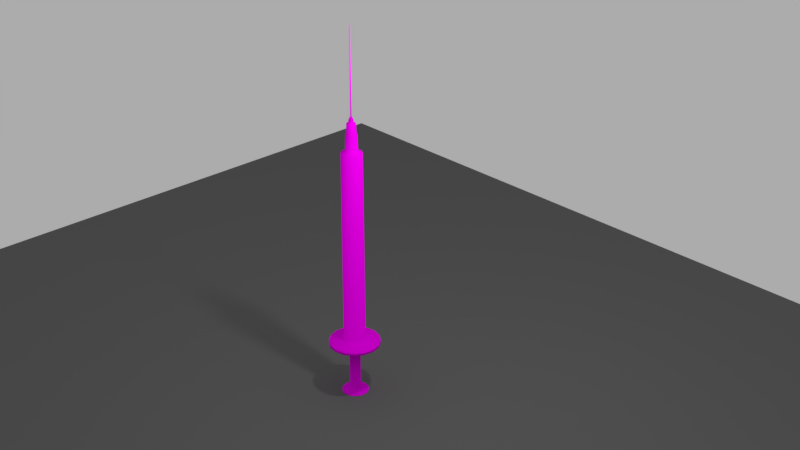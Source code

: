 # Source: siringa.blend  (saved by Blender 2.79.0; exported with 4.5.12 LTS)
import bpy
from mathutils import Matrix  # noqa: F401  (used for matrix-valued properties, if any)

bpy.ops.wm.read_factory_settings(use_empty=True)
scene = bpy.context.scene
scene.name = 'Scene'

# ---- collections
col_collection_1 = bpy.data.collections.new('Collection 1'); scene.collection.children.link(col_collection_1)

# ---- images (referenced by path relative to the original .blend; pixels are not part of the script)
import os
ASSET_DIR = os.environ.get("B2B_ASSET_DIR", "")  # directory of the original .blend (textures are referenced by path, not embedded)
HERE = os.path.dirname(os.path.abspath(__file__))  # packed textures are extracted next to this script under _unpacked/

def load_image(name, relpath, width, height, colorspace="sRGB"):
    """Load a texture the original file referenced (path relative to the .blend, or extracted next to this script)."""
    p = next((c for c in (os.path.join(HERE, relpath), os.path.join(ASSET_DIR, relpath)) if relpath and os.path.exists(c)), "")
    if p:
        img = bpy.data.images.load(p, check_existing=True)
        img.name = name
    else:  # same state as the original file: an image datablock whose file is absent (Cycles renders it pink)
        img = bpy.data.images.new(name, width, height)
        img.source = "FILE"
        img.filepath = "//" + (relpath or name)
    img.colorspace_settings.name = colorspace
    return img
img_syringe_jpg = load_image('syringe.jpg', 'syringe.jpg', 1024, 1024, 'sRGB')

# ---- materials (node trees are filled in below, after node groups)
mat_material_001 = bpy.data.materials.new('Material.001')
mat_material_001.alpha_threshold = 0.0
mat_material_001.roughness = 0.5
mat_material_003 = bpy.data.materials.new('Material.003')
mat_material_003.alpha_threshold = 0.0
mat_material_003.roughness = 0.5

# ---- material node trees
mat_material_001.use_nodes = True; mat_material_001.node_tree.nodes.clear()
_N = mat_material_001.node_tree.nodes; _L = mat_material_001.node_tree.links
n0 = _N.new('ShaderNodeOutputMaterial'); n0.name = 'Material Output'; n0.location = (300, 300)
n1 = _N.new('ShaderNodeMixShader'); n1.name = 'Mix Shader'; n1.location = (10, 300)
n1.inputs[0].default_value = 0.03333
n2 = _N.new('ShaderNodeBsdfDiffuse'); n2.name = 'Diffuse BSDF'; n2.location = (-180, 200)
n3 = _N.new('ShaderNodeTexImage'); n3.name = 'Image Texture'; n3.location = (-370, 200)
n3.width = 140
n3.image = img_syringe_jpg
n4 = _N.new('ShaderNodeTexImage'); n4.name = 'Image Texture.001'; n4.location = (-380, 100)
n4.width = 140
n4.image = img_syringe_jpg
n5 = _N.new('ShaderNodeBsdfGlass'); n5.name = 'Glass BSDF'; n5.location = (-190, 100)
n5.distribution = 'BECKMANN'
n5.inputs[2].default_value = 1.45
_L.new(n1.outputs[0], n0.inputs[0])
_L.new(n2.outputs[0], n1.inputs[1])
_L.new(n3.outputs[0], n2.inputs[0])
_L.new(n5.outputs[0], n1.inputs[2])
_L.new(n4.outputs[0], n5.inputs[0])
n0.is_active_output = True
mat_material_003.use_nodes = True; mat_material_003.node_tree.nodes.clear()
_N = mat_material_003.node_tree.nodes; _L = mat_material_003.node_tree.links
n0 = _N.new('ShaderNodeOutputMaterial'); n0.name = 'Material Output'; n0.location = (300, 300)
n1 = _N.new('ShaderNodeBsdfDiffuse'); n1.name = 'Diffuse BSDF'; n1.location = (10, 300)
n1.inputs[0].default_value = (0.1329, 0.1329, 0.1329, 1.0)
_L.new(n1.outputs[0], n0.inputs[0])
n0.is_active_output = True

# ---- world
world_world = bpy.data.worlds.new('World'); scene.world = world_world
world_world.use_nodes = True; world_world.node_tree.nodes.clear()
_N = world_world.node_tree.nodes; _L = world_world.node_tree.links
n0 = _N.new('ShaderNodeOutputWorld'); n0.name = 'World Output'; n0.location = (300, 300)
n1 = _N.new('ShaderNodeBackground'); n1.name = 'Background'; n1.location = (10, 300)
n1.inputs[0].default_value = (0.4109, 0.4109, 0.4109, 1.0)
_L.new(n1.outputs[0], n0.inputs[0])
n0.is_active_output = True
world_world.color = (0.05088, 0.05088, 0.05088)
world_world.use_sun_shadow = False
world_world.sun_shadow_jitter_overblur = 0.0
world_world.cycles.sampling_method = 'MANUAL'

# ---- cameras
cam_camera = bpy.data.cameras.new('Camera')
cam_camera.clip_end = 100.0
cam_camera.lens = 54.21
cam_camera.sensor_width = 32.0
cam_camera.sensor_height = 18.0
cam_camera.ortho_scale = 7.314
cam_camera.dof.focus_distance = 0.0

# ---- lights
light_lamp = bpy.data.lights.new('Lamp', 'POINT')
light_lamp.transmission_factor = 0.0
light_lamp.cutoff_distance = 30.0
light_lamp.energy = 100.0
light_lamp.shadow_buffer_clip_start = 1.001
light_lamp.shadow_soft_size = 0.1
light_lamp.shadow_maximum_resolution = 0.006
light_lamp.use_absolute_resolution = True

# ---- meshes
me_cylinder = bpy.data.meshes.new('Cylinder')
me_cylinder.from_pydata([(-0.025, -1.304e-08, -24.92), (-0.9178, -5.96e-08, 0.9693), (-0.0231, 0.009568, -24.92), (-0.8479, 0.3512, 0.9693), (-0.01768, 0.01768, -24.92), (-0.649, 0.649, 0.9693), (-0.009568, 0.0231, -24.92), (-0.3512, 0.8479, 0.9693), (4.284e-08, 0.025, -24.92), (5.96e-08, 0.9178, 0.9693), (0.009568, 0.0231, -24.92), (0.3512, 0.8479, 0.9693), (0.01768, 0.01768, -24.92), (0.649, 0.649, 0.9693), (0.0231, 0.009568, -24.92), (0.8479, 0.3512, 0.9693), (0.025, -7.451e-09, -24.92), (0.9178, 1.192e-07, 0.9693), (0.0231, -0.009568, -24.92), (0.8479, -0.3512, 0.9693), (0.01768, -0.01768, -24.92), (0.649, -0.649, 0.9693), (0.009568, -0.0231, -24.92), (0.3512, -0.8479, 0.9693), (4.284e-08, -0.025, -24.92), (5.96e-08, -0.9178, 0.9693), (-0.009568, -0.0231, -24.92), (-0.3512, -0.8479, 0.9693), (-0.01768, -0.01768, -24.92), (-0.649, -0.649, 0.9693), (-0.0231, -0.009568, -24.92), (-0.8479, -0.3512, 0.9693), (-0.05087, 0.0, -19.04), (-0.047, 0.01947, -19.04), (-0.03597, 0.03597, -19.04), (-0.01947, 0.047, -19.04), (4.47e-08, 0.05087, -19.04), (0.01947, 0.047, -19.04), (0.03597, 0.03597, -19.04), (0.047, 0.01947, -19.04), (0.05087, 1.49e-08, -19.04), (0.047, -0.01947, -19.04), (0.03597, -0.03597, -19.04), (0.01947, -0.047, -19.04), (4.47e-08, -0.05087, -19.04), (-0.01947, -0.047, -19.04), (-0.03597, -0.03597, -19.04), (-0.047, -0.01947, -19.04), (-0.1707, -1.49e-08, -18.78), (-0.1577, 0.06534, -18.78), (-0.1207, 0.1207, -18.78), (-0.06534, 0.1577, -18.78), (4.47e-08, 0.1707, -18.78), (0.06534, 0.1577, -18.78), (0.1207, 0.1207, -18.78), (0.1577, 0.06534, -18.78), (0.1707, 2.98e-08, -18.78), (0.1577, -0.06534, -18.78), (0.1207, -0.1207, -18.78), (0.06534, -0.1577, -18.78), (4.47e-08, -0.1707, -18.78), (-0.06534, -0.1577, -18.78), (-0.1207, -0.1207, -18.78), (-0.1577, -0.06534, -18.78), (-0.1783, -1.49e-08, -18.6), (-0.1647, 0.06822, -18.6), (-0.1261, 0.1261, -18.6), (-0.06822, 0.1647, -18.6), (4.47e-08, 0.1783, -18.6), (0.06822, 0.1647, -18.6), (0.1261, 0.1261, -18.6), (0.1647, 0.06822, -18.6), (0.1783, 2.98e-08, -18.6), (0.1647, -0.06822, -18.6), (0.1261, -0.1261, -18.6), (0.06822, -0.1647, -18.6), (4.47e-08, -0.1783, -18.6), (-0.06822, -0.1647, -18.6), (-0.1261, -0.1261, -18.6), (-0.1647, -0.06822, -18.6), (-0.3073, -2.98e-08, -18.55), (-0.2839, 0.1176, -18.55), (-0.2173, 0.2173, -18.55), (-0.1176, 0.2839, -18.55), (2.98e-08, 0.3073, -18.55), (0.1176, 0.2839, -18.55), (0.2173, 0.2173, -18.55), (0.2839, 0.1176, -18.55), (0.3073, 2.98e-08, -18.55), (0.2839, -0.1176, -18.55), (0.2173, -0.2173, -18.55), (0.1176, -0.2839, -18.55), (5.96e-08, -0.3073, -18.55), (-0.1176, -0.2839, -18.55), (-0.2173, -0.2173, -18.55), (-0.2839, -0.1176, -18.55), (-0.3297, -2.98e-08, -17.92), (-0.3046, 0.1262, -17.92), (-0.2331, 0.2331, -17.92), (-0.1262, 0.3046, -17.92), (2.98e-08, 0.3297, -17.92), (0.1262, 0.3046, -17.92), (0.2331, 0.2331, -17.92), (0.3046, 0.1262, -17.92), (0.3297, 2.98e-08, -17.92), (0.3046, -0.1262, -17.92), (0.2331, -0.2331, -17.92), (0.1262, -0.3046, -17.92), (5.96e-08, -0.3297, -17.92), (-0.1262, -0.3046, -17.92), (-0.2331, -0.2331, -17.92), (-0.3046, -0.1262, -17.92), (-0.3866, -5.96e-08, -17.84), (-0.3571, 0.1479, -17.84), (-0.2733, 0.2733, -17.84), (-0.1479, 0.3571, -17.84), (2.98e-08, 0.3866, -17.84), (0.1479, 0.3571, -17.84), (0.2733, 0.2733, -17.84), (0.3571, 0.1479, -17.84), (0.3866, 2.98e-08, -17.84), (0.3571, -0.1479, -17.84), (0.2733, -0.2733, -17.84), (0.1479, -0.3571, -17.84), (5.96e-08, -0.3866, -17.84), (-0.1479, -0.3571, -17.84), (-0.2733, -0.2733, -17.84), (-0.3571, -0.1479, -17.84), (-0.4235, -5.96e-08, -16.7), (-0.3913, 0.1621, -16.7), (-0.2995, 0.2995, -16.7), (-0.1621, 0.3913, -16.7), (2.98e-08, 0.4235, -16.7), (0.1621, 0.3913, -16.7), (0.2995, 0.2995, -16.7), (0.3913, 0.1621, -16.7), (0.4235, 5.96e-08, -16.7), (0.3913, -0.1621, -16.7), (0.2995, -0.2995, -16.7), (0.1621, -0.3913, -16.7), (5.96e-08, -0.4235, -16.7), (-0.1621, -0.3913, -16.7), (-0.2995, -0.2995, -16.7), (-0.3913, -0.1621, -16.7), (-0.704, -1.192e-07, -16.57), (-0.6504, 0.2694, -16.57), (-0.4978, 0.4978, -16.57), (-0.2694, 0.6504, -16.57), (5.96e-08, 0.704, -16.57), (0.2694, 0.6504, -16.57), (0.4978, 0.4978, -16.57), (0.6504, 0.2694, -16.57), (0.704, 5.96e-08, -16.57), (0.6504, -0.2694, -16.57), (0.4978, -0.4978, -16.57), (0.2694, -0.6504, -16.57), (5.96e-08, -0.704, -16.57), (-0.2694, -0.6504, -16.57), (-0.4978, -0.4978, -16.57), (-0.6504, -0.2694, -16.57), (-0.7396, -5.96e-08, -3.693), (-0.6833, 0.283, -3.693), (-0.523, 0.523, -3.693), (-0.283, 0.6833, -3.693), (5.96e-08, 0.7396, -3.693), (0.283, 0.6833, -3.693), (0.523, 0.523, -3.693), (0.6833, 0.283, -3.693), (0.7396, 1.192e-07, -3.693), (0.6833, -0.283, -3.693), (0.523, -0.523, -3.693), (0.283, -0.6833, -3.693), (5.96e-08, -0.7396, -3.693), (-0.283, -0.6833, -3.693), (-0.523, -0.523, -3.693), (-0.6833, -0.283, -3.693), (-0.7799, -5.96e-08, -3.693), (-0.7205, 0.2985, -3.693), (-0.5515, 0.5515, -3.693), (-0.2985, 0.7205, -3.693), (5.96e-08, 0.7799, -3.693), (0.2985, 0.7205, -3.693), (0.5515, 0.5515, -3.693), (0.7205, 0.2985, -3.693), (0.7799, 1.192e-07, -3.693), (0.7205, -0.2985, -3.693), (0.5515, -0.5515, -3.693), (0.2985, -0.7205, -3.693), (5.96e-08, -0.7799, -3.693), (-0.2985, -0.7205, -3.693), (-0.5515, -0.5515, -3.693), (-0.7205, -0.2985, -3.693), (-0.7819, -5.96e-08, -3.052), (-0.7223, 0.2992, -3.052), (-0.5529, 0.5529, -3.052), (-0.2992, 0.7223, -3.052), (5.96e-08, 0.7819, -3.052), (0.2992, 0.7223, -3.052), (0.5529, 0.5529, -3.052), (0.7223, 0.2992, -3.052), (0.7819, 1.192e-07, -3.052), (0.7223, -0.2992, -3.052), (0.5529, -0.5529, -3.052), (0.2992, -0.7223, -3.052), (5.96e-08, -0.7819, -3.052), (-0.2992, -0.7223, -3.052), (-0.5529, -0.5529, -3.052), (-0.7223, -0.2992, -3.052), (-1.745, -2.384e-07, -2.92), (-1.612, 0.6677, -2.92), (-1.234, 1.234, -2.92), (-0.6677, 1.612, -2.92), (0.0, 1.745, -2.92), (0.6677, 1.612, -2.92), (1.234, 1.234, -2.92), (1.612, 0.6677, -2.92), (1.745, 1.192e-07, -2.92), (1.612, -0.6677, -2.92), (1.234, -1.234, -2.92), (0.6677, -1.612, -2.92), (1.192e-07, -1.745, -2.92), (-0.6677, -1.612, -2.92), (-1.234, -1.234, -2.92), (-1.612, -0.6677, -2.92), (-1.746, -2.384e-07, -2.687), (-1.625, 0.6729, -2.687), (-1.243, 1.243, -2.687), (-0.6729, 1.625, -2.687), (0.0, 1.758, -2.687), (0.6729, 1.625, -2.687), (1.243, 1.243, -2.687), (1.625, 0.6729, -2.687), (1.746, 1.192e-07, -2.687), (1.625, -0.6729, -2.687), (1.243, -1.243, -2.687), (0.6729, -1.625, -2.687), (1.192e-07, -1.758, -2.687), (-0.6729, -1.625, -2.687), (-1.243, -1.243, -2.687), (-1.625, -0.6729, -2.687), (-0.3703, -1.192e-07, -2.687), (-0.3421, 0.1417, -2.687), (-0.2619, 0.2619, -2.687), (-0.1417, 0.3421, -2.687), (5.96e-08, 0.3703, -2.687), (0.1417, 0.3421, -2.687), (0.2619, 0.2619, -2.687), (0.3421, 0.1417, -2.687), (0.3703, -2.98e-08, -2.687), (0.3421, -0.1417, -2.687), (0.2619, -0.2619, -2.687), (0.1417, -0.3421, -2.687), (5.96e-08, -0.3703, -2.687), (-0.1417, -0.3421, -2.687), (-0.2619, -0.2619, -2.687), (-0.3421, -0.1417, -2.687), (-0.3759, -5.96e-08, 0.8777), (-0.3473, 0.1439, 0.8777), (-0.2658, 0.2658, 0.8777), (-0.1439, 0.3473, 0.8777), (5.96e-08, 0.3759, 0.8777), (0.1439, 0.3473, 0.8777), (0.2658, 0.2658, 0.8777), (0.3473, 0.1439, 0.8777), (0.3759, 2.98e-08, 0.8777), (0.3473, -0.1439, 0.8777), (0.2658, -0.2658, 0.8777), (0.1439, -0.3473, 0.8777), (5.96e-08, -0.3759, 0.8777), (-0.1439, -0.3473, 0.8777), (-0.2658, -0.2658, 0.8777), (-0.3473, -0.1439, 0.8777), (-0.9178, -5.96e-08, 1.051), (-0.8479, 0.3512, 1.051), (-0.649, 0.649, 1.051), (-0.3512, 0.8479, 1.051), (5.96e-08, 0.9178, 1.051), (0.3512, 0.8479, 1.051), (0.649, 0.649, 1.051), (0.8479, 0.3512, 1.051), (0.9178, 1.192e-07, 1.051), (0.8479, -0.3512, 1.051), (0.649, -0.649, 1.051), (0.3512, -0.8479, 1.051), (5.96e-08, -0.9178, 1.051), (-0.3512, -0.8479, 1.051), (-0.649, -0.649, 1.051), (-0.8479, -0.3512, 1.051), (6.81e-08, 5.786e-08, 1.051), (4.458e-08, -1.012e-08, -24.92)], [], [(256, 1, 3, 257), (257, 3, 5, 258), (258, 5, 7, 259), (259, 7, 9, 260), (260, 9, 11, 261), (261, 11, 13, 262), (262, 13, 15, 263), (263, 15, 17, 264), (264, 17, 19, 265), (265, 19, 21, 266), (266, 21, 23, 267), (267, 23, 25, 268), (268, 25, 27, 269), (269, 27, 29, 270), (13, 11, 277, 278), (270, 29, 31, 271), (271, 31, 1, 256), (8, 10, 289), (30, 47, 32, 0), (28, 46, 47, 30), (26, 45, 46, 28), (24, 44, 45, 26), (22, 43, 44, 24), (20, 42, 43, 22), (18, 41, 42, 20), (16, 40, 41, 18), (14, 39, 40, 16), (12, 38, 39, 14), (10, 37, 38, 12), (8, 36, 37, 10), (6, 35, 36, 8), (4, 34, 35, 6), (2, 33, 34, 4), (0, 32, 33, 2), (47, 63, 48, 32), (46, 62, 63, 47), (45, 61, 62, 46), (44, 60, 61, 45), (43, 59, 60, 44), (42, 58, 59, 43), (41, 57, 58, 42), (40, 56, 57, 41), (39, 55, 56, 40), (38, 54, 55, 39), (37, 53, 54, 38), (36, 52, 53, 37), (35, 51, 52, 36), (34, 50, 51, 35), (33, 49, 50, 34), (32, 48, 49, 33), (63, 79, 64, 48), (62, 78, 79, 63), (61, 77, 78, 62), (60, 76, 77, 61), (59, 75, 76, 60), (58, 74, 75, 59), (57, 73, 74, 58), (56, 72, 73, 57), (55, 71, 72, 56), (54, 70, 71, 55), (53, 69, 70, 54), (52, 68, 69, 53), (51, 67, 68, 52), (50, 66, 67, 51), (49, 65, 66, 50), (48, 64, 65, 49), (79, 95, 80, 64), (78, 94, 95, 79), (77, 93, 94, 78), (76, 92, 93, 77), (75, 91, 92, 76), (74, 90, 91, 75), (73, 89, 90, 74), (72, 88, 89, 73), (71, 87, 88, 72), (70, 86, 87, 71), (69, 85, 86, 70), (68, 84, 85, 69), (67, 83, 84, 68), (66, 82, 83, 67), (65, 81, 82, 66), (64, 80, 81, 65), (95, 111, 96, 80), (94, 110, 111, 95), (93, 109, 110, 94), (92, 108, 109, 93), (91, 107, 108, 92), (90, 106, 107, 91), (89, 105, 106, 90), (88, 104, 105, 89), (87, 103, 104, 88), (86, 102, 103, 87), (85, 101, 102, 86), (84, 100, 101, 85), (83, 99, 100, 84), (82, 98, 99, 83), (81, 97, 98, 82), (80, 96, 97, 81), (111, 127, 112, 96), (110, 126, 127, 111), (109, 125, 126, 110), (108, 124, 125, 109), (107, 123, 124, 108), (106, 122, 123, 107), (105, 121, 122, 106), (104, 120, 121, 105), (103, 119, 120, 104), (102, 118, 119, 103), (101, 117, 118, 102), (100, 116, 117, 101), (99, 115, 116, 100), (98, 114, 115, 99), (97, 113, 114, 98), (96, 112, 113, 97), (127, 143, 128, 112), (126, 142, 143, 127), (125, 141, 142, 126), (124, 140, 141, 125), (123, 139, 140, 124), (122, 138, 139, 123), (121, 137, 138, 122), (120, 136, 137, 121), (119, 135, 136, 120), (118, 134, 135, 119), (117, 133, 134, 118), (116, 132, 133, 117), (115, 131, 132, 116), (114, 130, 131, 115), (113, 129, 130, 114), (112, 128, 129, 113), (143, 159, 144, 128), (142, 158, 159, 143), (141, 157, 158, 142), (140, 156, 157, 141), (139, 155, 156, 140), (138, 154, 155, 139), (137, 153, 154, 138), (136, 152, 153, 137), (135, 151, 152, 136), (134, 150, 151, 135), (133, 149, 150, 134), (132, 148, 149, 133), (131, 147, 148, 132), (130, 146, 147, 131), (129, 145, 146, 130), (128, 144, 145, 129), (159, 175, 160, 144), (158, 174, 175, 159), (157, 173, 174, 158), (156, 172, 173, 157), (155, 171, 172, 156), (154, 170, 171, 155), (153, 169, 170, 154), (152, 168, 169, 153), (151, 167, 168, 152), (150, 166, 167, 151), (149, 165, 166, 150), (148, 164, 165, 149), (147, 163, 164, 148), (146, 162, 163, 147), (145, 161, 162, 146), (144, 160, 161, 145), (175, 191, 176, 160), (174, 190, 191, 175), (173, 189, 190, 174), (172, 188, 189, 173), (171, 187, 188, 172), (170, 186, 187, 171), (169, 185, 186, 170), (168, 184, 185, 169), (167, 183, 184, 168), (166, 182, 183, 167), (165, 181, 182, 166), (164, 180, 181, 165), (163, 179, 180, 164), (162, 178, 179, 163), (161, 177, 178, 162), (160, 176, 177, 161), (191, 207, 192, 176), (190, 206, 207, 191), (189, 205, 206, 190), (188, 204, 205, 189), (187, 203, 204, 188), (186, 202, 203, 187), (185, 201, 202, 186), (184, 200, 201, 185), (183, 199, 200, 184), (182, 198, 199, 183), (181, 197, 198, 182), (180, 196, 197, 181), (179, 195, 196, 180), (178, 194, 195, 179), (177, 193, 194, 178), (176, 192, 193, 177), (207, 223, 208, 192), (206, 222, 223, 207), (205, 221, 222, 206), (204, 220, 221, 205), (203, 219, 220, 204), (202, 218, 219, 203), (201, 217, 218, 202), (200, 216, 217, 201), (199, 215, 216, 200), (198, 214, 215, 199), (197, 213, 214, 198), (196, 212, 213, 197), (195, 211, 212, 196), (194, 210, 211, 195), (193, 209, 210, 194), (192, 208, 209, 193), (223, 239, 224, 208), (222, 238, 239, 223), (221, 237, 238, 222), (220, 236, 237, 221), (219, 235, 236, 220), (218, 234, 235, 219), (217, 233, 234, 218), (216, 232, 233, 217), (215, 231, 232, 216), (214, 230, 231, 215), (213, 229, 230, 214), (212, 228, 229, 213), (211, 227, 228, 212), (210, 226, 227, 211), (209, 225, 226, 210), (208, 224, 225, 209), (239, 255, 240, 224), (238, 254, 255, 239), (237, 253, 254, 238), (236, 252, 253, 237), (235, 251, 252, 236), (234, 250, 251, 235), (233, 249, 250, 234), (232, 248, 249, 233), (231, 247, 248, 232), (230, 246, 247, 231), (229, 245, 246, 230), (228, 244, 245, 229), (227, 243, 244, 228), (226, 242, 243, 227), (225, 241, 242, 226), (224, 240, 241, 225), (255, 271, 256, 240), (254, 270, 271, 255), (253, 269, 270, 254), (252, 268, 269, 253), (251, 267, 268, 252), (250, 266, 267, 251), (249, 265, 266, 250), (248, 264, 265, 249), (247, 263, 264, 248), (246, 262, 263, 247), (245, 261, 262, 246), (244, 260, 261, 245), (243, 259, 260, 244), (242, 258, 259, 243), (241, 257, 258, 242), (240, 256, 257, 241), (23, 21, 282, 283), (1, 31, 287, 272), (9, 7, 275, 276), (19, 17, 280, 281), (29, 27, 285, 286), (5, 3, 273, 274), (15, 13, 278, 279), (25, 23, 283, 284), (11, 9, 276, 277), (21, 19, 281, 282), (31, 29, 286, 287), (7, 5, 274, 275), (17, 15, 279, 280), (3, 1, 272, 273), (27, 25, 284, 285), (280, 279, 288), (273, 272, 288), (272, 287, 288), (281, 280, 288), (274, 273, 288), (282, 281, 288), (275, 274, 288), (283, 282, 288), (276, 275, 288), (284, 283, 288), (277, 276, 288), (285, 284, 288), (278, 277, 288), (286, 285, 288), (279, 278, 288), (287, 286, 288), (18, 20, 289), (28, 30, 289), (4, 6, 289), (14, 16, 289), (0, 2, 289), (24, 26, 289), (10, 12, 289), (20, 22, 289), (30, 0, 289), (6, 8, 289), (16, 18, 289), (26, 28, 289), (2, 4, 289), (12, 14, 289), (22, 24, 289)])
me_cylinder.polygons.foreach_set('use_smooth', [True] * 304)
_uv = me_cylinder.uv_layers.new(name='UVMap')
_uv.uv.foreach_set('vector', [0.1266, 0.08588, 0.14, 0.06802, 0.1379, 0.06995, 0.1258, 0.08667, 0.1258, 0.08667, 0.1379, 0.06995, 0.132, 0.07545, 0.1233, 0.08892, 0.1233, 0.08892, 0.132, 0.07545, 0.1232, 0.08367, 0.1197, 0.09229, 0.1197, 0.09229, 0.1232, 0.08367, 0.1128, 0.09337, 0.1155, 0.09626, 0.1155, 0.09626, 0.1128, 0.09337, 0.1024, 0.1031, 0.1112, 0.1002, 0.1112, 0.1002, 0.1024, 0.1031, 0.09353, 0.1113, 0.1076, 0.1036, 0.1076, 0.1036, 0.09353, 0.1113, 0.08764, 0.1168, 0.1052, 0.1059, 0.1052, 0.1059, 0.08764, 0.1168, 0.08557, 0.1187, 0.1043, 0.1066, 0.1043, 0.1066, 0.08557, 0.1187, 0.08764, 0.1168, 0.1052, 0.1059, 0.1052, 0.1059, 0.08764, 0.1168, 0.09353, 0.1113, 0.1076, 0.1036, 0.1076, 0.1036, 0.09353, 0.1113, 0.1024, 0.1031, 0.1112, 0.1002, 0.1112, 0.1002, 0.1024, 0.1031, 0.1128, 0.09337, 0.1155, 0.09626, 0.1155, 0.09626, 0.1128, 0.09337, 0.1232, 0.08367, 0.1197, 0.09229, 0.1197, 0.09229, 0.1232, 0.08367, 0.132, 0.07545, 0.1233, 0.08892, 0.09353, 0.1113, 0.1024, 0.1031, 0.09995, 0.1005, 0.09113, 0.1087, 0.1233, 0.08892, 0.132, 0.07545, 0.1379, 0.06995, 0.1258, 0.08667, 0.1258, 0.08667, 0.1379, 0.06995, 0.14, 0.06802, 0.1266, 0.08588, 0.8743, 0.9105, 0.874, 0.9107, 0.8743, 0.9105, 0.875, 0.9098, 0.7027, 0.7236, 0.7028, 0.7234, 0.8751, 0.9098, 0.8748, 0.91, 0.7024, 0.7239, 0.7027, 0.7236, 0.875, 0.9098, 0.8746, 0.9102, 0.7019, 0.7243, 0.7024, 0.7239, 0.8748, 0.91, 0.8743, 0.9105, 0.7013, 0.7248, 0.7019, 0.7243, 0.8746, 0.9102, 0.874, 0.9107, 0.7007, 0.7254, 0.7013, 0.7248, 0.8743, 0.9105, 0.8738, 0.911, 0.7002, 0.7258, 0.7007, 0.7254, 0.874, 0.9107, 0.8736, 0.9111, 0.6999, 0.7261, 0.7002, 0.7258, 0.8738, 0.911, 0.8736, 0.9112, 0.6998, 0.7263, 0.6999, 0.7261, 0.8736, 0.9111, 0.8736, 0.9111, 0.6999, 0.7261, 0.6998, 0.7263, 0.8736, 0.9112, 0.8738, 0.911, 0.7002, 0.7258, 0.6999, 0.7261, 0.8736, 0.9111, 0.874, 0.9107, 0.7007, 0.7254, 0.7002, 0.7258, 0.8738, 0.911, 0.8743, 0.9105, 0.7013, 0.7248, 0.7007, 0.7254, 0.874, 0.9107, 0.8746, 0.9102, 0.7019, 0.7243, 0.7013, 0.7248, 0.8743, 0.9105, 0.8748, 0.91, 0.7024, 0.7239, 0.7019, 0.7243, 0.8746, 0.9102, 0.875, 0.9098, 0.7027, 0.7236, 0.7024, 0.7239, 0.8748, 0.91, 0.8751, 0.9098, 0.7028, 0.7234, 0.7027, 0.7236, 0.875, 0.9098, 0.7027, 0.7236, 0.7011, 0.7153, 0.7015, 0.7149, 0.7028, 0.7234, 0.7024, 0.7239, 0.7, 0.7163, 0.7011, 0.7153, 0.7027, 0.7236, 0.7019, 0.7243, 0.6984, 0.7178, 0.7, 0.7163, 0.7024, 0.7239, 0.7013, 0.7248, 0.6964, 0.7196, 0.6984, 0.7178, 0.7019, 0.7243, 0.7007, 0.7254, 0.6945, 0.7214, 0.6964, 0.7196, 0.7013, 0.7248, 0.7002, 0.7258, 0.6929, 0.7229, 0.6945, 0.7214, 0.7007, 0.7254, 0.6999, 0.7261, 0.6918, 0.724, 0.6929, 0.7229, 0.7002, 0.7258, 0.6998, 0.7263, 0.6914, 0.7243, 0.6918, 0.724, 0.6999, 0.7261, 0.6999, 0.7261, 0.6918, 0.724, 0.6914, 0.7243, 0.6998, 0.7263, 0.7002, 0.7258, 0.6929, 0.7229, 0.6918, 0.724, 0.6999, 0.7261, 0.7007, 0.7254, 0.6945, 0.7214, 0.6929, 0.7229, 0.7002, 0.7258, 0.7013, 0.7248, 0.6964, 0.7196, 0.6945, 0.7214, 0.7007, 0.7254, 0.7019, 0.7243, 0.6984, 0.7178, 0.6964, 0.7196, 0.7013, 0.7248, 0.7024, 0.7239, 0.7, 0.7163, 0.6984, 0.7178, 0.7019, 0.7243, 0.7027, 0.7236, 0.7011, 0.7153, 0.7, 0.7163, 0.7024, 0.7239, 0.7028, 0.7234, 0.7015, 0.7149, 0.7011, 0.7153, 0.7027, 0.7236, 0.7011, 0.7153, 0.6933, 0.7064, 0.6937, 0.7061, 0.7015, 0.7149, 0.7, 0.7163, 0.6921, 0.7075, 0.6933, 0.7064, 0.7011, 0.7153, 0.6984, 0.7178, 0.6904, 0.7091, 0.6921, 0.7075, 0.7, 0.7163, 0.6964, 0.7196, 0.6884, 0.711, 0.6904, 0.7091, 0.6984, 0.7178, 0.6945, 0.7214, 0.6864, 0.7129, 0.6884, 0.711, 0.6964, 0.7196, 0.6929, 0.7229, 0.6847, 0.7145, 0.6864, 0.7129, 0.6945, 0.7214, 0.6918, 0.724, 0.6835, 0.7155, 0.6847, 0.7145, 0.6929, 0.7229, 0.6914, 0.7243, 0.6831, 0.7159, 0.6835, 0.7155, 0.6918, 0.724, 0.6918, 0.724, 0.6835, 0.7155, 0.6831, 0.7159, 0.6914, 0.7243, 0.6929, 0.7229, 0.6847, 0.7145, 0.6835, 0.7155, 0.6918, 0.724, 0.6945, 0.7214, 0.6864, 0.7129, 0.6847, 0.7145, 0.6929, 0.7229, 0.6964, 0.7196, 0.6884, 0.711, 0.6864, 0.7129, 0.6945, 0.7214, 0.6984, 0.7178, 0.6904, 0.7091, 0.6884, 0.711, 0.6964, 0.7196, 0.7, 0.7163, 0.6921, 0.7075, 0.6904, 0.7091, 0.6984, 0.7178, 0.7011, 0.7153, 0.6933, 0.7064, 0.6921, 0.7075, 0.7, 0.7163, 0.7015, 0.7149, 0.6937, 0.7061, 0.6933, 0.7064, 0.7011, 0.7153, 0.6933, 0.7064, 0.6954, 0.7017, 0.6961, 0.701, 0.6937, 0.7061, 0.6921, 0.7075, 0.6934, 0.7035, 0.6954, 0.7017, 0.6933, 0.7064, 0.6904, 0.7091, 0.6905, 0.7062, 0.6934, 0.7035, 0.6921, 0.7075, 0.6884, 0.711, 0.687, 0.7095, 0.6905, 0.7062, 0.6904, 0.7091, 0.6864, 0.7129, 0.6835, 0.7127, 0.687, 0.7095, 0.6884, 0.711, 0.6847, 0.7145, 0.6806, 0.7155, 0.6835, 0.7127, 0.6864, 0.7129, 0.6835, 0.7155, 0.6786, 0.7173, 0.6806, 0.7155, 0.6847, 0.7145, 0.6831, 0.7159, 0.6779, 0.718, 0.6786, 0.7173, 0.6835, 0.7155, 0.6835, 0.7155, 0.6786, 0.7173, 0.6779, 0.718, 0.6831, 0.7159, 0.6847, 0.7145, 0.6806, 0.7155, 0.6786, 0.7173, 0.6835, 0.7155, 0.6864, 0.7129, 0.6835, 0.7127, 0.6806, 0.7155, 0.6847, 0.7145, 0.6884, 0.711, 0.687, 0.7095, 0.6835, 0.7127, 0.6864, 0.7129, 0.6904, 0.7091, 0.6905, 0.7062, 0.687, 0.7095, 0.6884, 0.711, 0.6921, 0.7075, 0.6934, 0.7035, 0.6905, 0.7062, 0.6904, 0.7091, 0.6933, 0.7064, 0.6954, 0.7017, 0.6934, 0.7035, 0.6921, 0.7075, 0.6937, 0.7061, 0.6961, 0.701, 0.6954, 0.7017, 0.6933, 0.7064, 0.6954, 0.7017, 0.6774, 0.6811, 0.6782, 0.6804, 0.6961, 0.701, 0.6934, 0.7035, 0.6753, 0.6831, 0.6774, 0.6811, 0.6954, 0.7017, 0.6905, 0.7062, 0.6722, 0.6861, 0.6753, 0.6831, 0.6934, 0.7035, 0.687, 0.7095, 0.6684, 0.6896, 0.6722, 0.6861, 0.6905, 0.7062, 0.6835, 0.7127, 0.6647, 0.693, 0.6684, 0.6896, 0.687, 0.7095, 0.6806, 0.7155, 0.6615, 0.696, 0.6647, 0.693, 0.6835, 0.7127, 0.6786, 0.7173, 0.6594, 0.698, 0.6615, 0.696, 0.6806, 0.7155, 0.6779, 0.718, 0.6586, 0.6987, 0.6594, 0.698, 0.6786, 0.7173, 0.6786, 0.7173, 0.6594, 0.698, 0.6586, 0.6987, 0.6779, 0.718, 0.6806, 0.7155, 0.6615, 0.696, 0.6594, 0.698, 0.6786, 0.7173, 0.6835, 0.7127, 0.6647, 0.693, 0.6615, 0.696, 0.6806, 0.7155, 0.687, 0.7095, 0.6684, 0.6896, 0.6647, 0.693, 0.6835, 0.7127, 0.6905, 0.7062, 0.6722, 0.6861, 0.6684, 0.6896, 0.687, 0.7095, 0.6934, 0.7035, 0.6753, 0.6831, 0.6722, 0.6861, 0.6905, 0.7062, 0.6954, 0.7017, 0.6774, 0.6811, 0.6753, 0.6831, 0.6934, 0.7035, 0.6961, 0.701, 0.6782, 0.6804, 0.6774, 0.6811, 0.6954, 0.7017, 0.6774, 0.6811, 0.6765, 0.677, 0.6773, 0.6762, 0.6782, 0.6804, 0.6753, 0.6831, 0.674, 0.6793, 0.6765, 0.677, 0.6774, 0.6811, 0.6722, 0.6861, 0.6703, 0.6827, 0.674, 0.6793, 0.6753, 0.6831, 0.6684, 0.6896, 0.6659, 0.6868, 0.6703, 0.6827, 0.6722, 0.6861, 0.6647, 0.693, 0.6615, 0.6909, 0.6659, 0.6868, 0.6684, 0.6896, 0.6615, 0.696, 0.6578, 0.6944, 0.6615, 0.6909, 0.6647, 0.693, 0.6594, 0.698, 0.6553, 0.6967, 0.6578, 0.6944, 0.6615, 0.696, 0.6586, 0.6987, 0.6544, 0.6975, 0.6553, 0.6967, 0.6594, 0.698, 0.6594, 0.698, 0.6553, 0.6967, 0.6544, 0.6975, 0.6586, 0.6987, 0.6615, 0.696, 0.6578, 0.6944, 0.6553, 0.6967, 0.6594, 0.698, 0.6647, 0.693, 0.6615, 0.6909, 0.6578, 0.6944, 0.6615, 0.696, 0.6684, 0.6896, 0.6659, 0.6868, 0.6615, 0.6909, 0.6647, 0.693, 0.6722, 0.6861, 0.6703, 0.6827, 0.6659, 0.6868, 0.6684, 0.6896, 0.6753, 0.6831, 0.674, 0.6793, 0.6703, 0.6827, 0.6722, 0.6861, 0.6774, 0.6811, 0.6765, 0.677, 0.674, 0.6793, 0.6753, 0.6831, 0.6782, 0.6804, 0.6773, 0.6762, 0.6765, 0.677, 0.6774, 0.6811, 0.6765, 0.677, 0.6441, 0.6402, 0.645, 0.6393, 0.6773, 0.6762, 0.674, 0.6793, 0.6414, 0.6427, 0.6441, 0.6402, 0.6765, 0.677, 0.6703, 0.6827, 0.6373, 0.6465, 0.6414, 0.6427, 0.674, 0.6793, 0.6659, 0.6868, 0.6325, 0.651, 0.6373, 0.6465, 0.6703, 0.6827, 0.6615, 0.6909, 0.6277, 0.6555, 0.6325, 0.651, 0.6659, 0.6868, 0.6578, 0.6944, 0.6236, 0.6593, 0.6277, 0.6555, 0.6615, 0.6909, 0.6553, 0.6967, 0.6209, 0.6618, 0.6236, 0.6593, 0.6578, 0.6944, 0.6544, 0.6975, 0.6199, 0.6627, 0.6209, 0.6618, 0.6553, 0.6967, 0.6553, 0.6967, 0.6209, 0.6618, 0.6199, 0.6627, 0.6544, 0.6975, 0.6578, 0.6944, 0.6236, 0.6593, 0.6209, 0.6618, 0.6553, 0.6967, 0.6615, 0.6909, 0.6277, 0.6555, 0.6236, 0.6593, 0.6578, 0.6944, 0.6659, 0.6868, 0.6325, 0.651, 0.6277, 0.6555, 0.6615, 0.6909, 0.6703, 0.6827, 0.6373, 0.6465, 0.6325, 0.651, 0.6659, 0.6868, 0.674, 0.6793, 0.6414, 0.6427, 0.6373, 0.6465, 0.6703, 0.6827, 0.6765, 0.677, 0.6441, 0.6402, 0.6414, 0.6427, 0.674, 0.6793, 0.6773, 0.6762, 0.645, 0.6393, 0.6441, 0.6402, 0.6765, 0.677, 0.6441, 0.6402, 0.6479, 0.6289, 0.6495, 0.6274, 0.645, 0.6393, 0.6414, 0.6427, 0.6433, 0.6331, 0.6479, 0.6289, 0.6441, 0.6402, 0.6373, 0.6465, 0.6366, 0.6394, 0.6433, 0.6331, 0.6414, 0.6427, 0.6325, 0.651, 0.6286, 0.6468, 0.6366, 0.6394, 0.6373, 0.6465, 0.6277, 0.6555, 0.6206, 0.6543, 0.6286, 0.6468, 0.6325, 0.651, 0.6236, 0.6593, 0.6138, 0.6606, 0.6206, 0.6543, 0.6277, 0.6555, 0.6209, 0.6618, 0.6093, 0.6648, 0.6138, 0.6606, 0.6236, 0.6593, 0.6199, 0.6627, 0.6077, 0.6663, 0.6093, 0.6648, 0.6209, 0.6618, 0.6209, 0.6618, 0.6093, 0.6648, 0.6077, 0.6663, 0.6199, 0.6627, 0.6236, 0.6593, 0.6138, 0.6606, 0.6093, 0.6648, 0.6209, 0.6618, 0.6277, 0.6555, 0.6206, 0.6543, 0.6138, 0.6606, 0.6236, 0.6593, 0.6325, 0.651, 0.6286, 0.6468, 0.6206, 0.6543, 0.6277, 0.6555, 0.6373, 0.6465, 0.6366, 0.6394, 0.6286, 0.6468, 0.6325, 0.651, 0.6414, 0.6427, 0.6433, 0.6331, 0.6366, 0.6394, 0.6373, 0.6465, 0.6441, 0.6402, 0.6479, 0.6289, 0.6433, 0.6331, 0.6414, 0.6427, 0.645, 0.6393, 0.6495, 0.6274, 0.6479, 0.6289, 0.6441, 0.6402, 0.6479, 0.6289, 0.2702, 0.2217, 0.2718, 0.2201, 0.6495, 0.6274, 0.6433, 0.6331, 0.2654, 0.2261, 0.2702, 0.2217, 0.6479, 0.6289, 0.6366, 0.6394, 0.2583, 0.2327, 0.2654, 0.2261, 0.6433, 0.6331, 0.6286, 0.6468, 0.2499, 0.2405, 0.2583, 0.2327, 0.6366, 0.6394, 0.6206, 0.6543, 0.2415, 0.2483, 0.2499, 0.2405, 0.6286, 0.6468, 0.6138, 0.6606, 0.2344, 0.255, 0.2415, 0.2483, 0.6206, 0.6543, 0.6093, 0.6648, 0.2297, 0.2594, 0.2344, 0.255, 0.6138, 0.6606, 0.6077, 0.6663, 0.228, 0.261, 0.2297, 0.2594, 0.6093, 0.6648, 0.6093, 0.6648, 0.2297, 0.2594, 0.228, 0.261, 0.6077, 0.6663, 0.6138, 0.6606, 0.2344, 0.255, 0.2297, 0.2594, 0.6093, 0.6648, 0.6206, 0.6543, 0.2415, 0.2483, 0.2344, 0.255, 0.6138, 0.6606, 0.6286, 0.6468, 0.2499, 0.2405, 0.2415, 0.2483, 0.6206, 0.6543, 0.6366, 0.6394, 0.2583, 0.2327, 0.2499, 0.2405, 0.6286, 0.6468, 0.6433, 0.6331, 0.2654, 0.2261, 0.2583, 0.2327, 0.6366, 0.6394, 0.6479, 0.6289, 0.2702, 0.2217, 0.2654, 0.2261, 0.6433, 0.6331, 0.6495, 0.6274, 0.2718, 0.2201, 0.2702, 0.2217, 0.6479, 0.6289, 0.2702, 0.2217, 0.2713, 0.2206, 0.273, 0.219, 0.2718, 0.2201, 0.2654, 0.2261, 0.2663, 0.2253, 0.2713, 0.2206, 0.2702, 0.2217, 0.2583, 0.2327, 0.2588, 0.2323, 0.2663, 0.2253, 0.2654, 0.2261, 0.2499, 0.2405, 0.2499, 0.2405, 0.2588, 0.2323, 0.2583, 0.2327, 0.2415, 0.2483, 0.2411, 0.2488, 0.2499, 0.2405, 0.2499, 0.2405, 0.2344, 0.255, 0.2336, 0.2558, 0.2411, 0.2488, 0.2415, 0.2483, 0.2297, 0.2594, 0.2286, 0.2604, 0.2336, 0.2558, 0.2344, 0.255, 0.228, 0.261, 0.2268, 0.2621, 0.2286, 0.2604, 0.2297, 0.2594, 0.2297, 0.2594, 0.2286, 0.2604, 0.2268, 0.2621, 0.228, 0.261, 0.2344, 0.255, 0.2336, 0.2558, 0.2286, 0.2604, 0.2297, 0.2594, 0.2415, 0.2483, 0.2411, 0.2488, 0.2336, 0.2558, 0.2344, 0.255, 0.2499, 0.2405, 0.2499, 0.2405, 0.2411, 0.2488, 0.2415, 0.2483, 0.2583, 0.2327, 0.2588, 0.2323, 0.2499, 0.2405, 0.2499, 0.2405, 0.2654, 0.2261, 0.2663, 0.2253, 0.2588, 0.2323, 0.2583, 0.2327, 0.2702, 0.2217, 0.2713, 0.2206, 0.2663, 0.2253, 0.2654, 0.2261, 0.2718, 0.2201, 0.273, 0.219, 0.2713, 0.2206, 0.2702, 0.2217, 0.2713, 0.2206, 0.2525, 0.2003, 0.2542, 0.1987, 0.273, 0.219, 0.2663, 0.2253, 0.2474, 0.205, 0.2525, 0.2003, 0.2713, 0.2206, 0.2588, 0.2323, 0.2399, 0.212, 0.2474, 0.205, 0.2663, 0.2253, 0.2499, 0.2405, 0.2311, 0.2203, 0.2399, 0.212, 0.2588, 0.2323, 0.2411, 0.2488, 0.2222, 0.2286, 0.2311, 0.2203, 0.2499, 0.2405, 0.2336, 0.2558, 0.2147, 0.2356, 0.2222, 0.2286, 0.2411, 0.2488, 0.2286, 0.2604, 0.2097, 0.2402, 0.2147, 0.2356, 0.2336, 0.2558, 0.2268, 0.2621, 0.2079, 0.2419, 0.2097, 0.2402, 0.2286, 0.2604, 0.2286, 0.2604, 0.2097, 0.2402, 0.2079, 0.2419, 0.2268, 0.2621, 0.2336, 0.2558, 0.2147, 0.2356, 0.2097, 0.2402, 0.2286, 0.2604, 0.2411, 0.2488, 0.2222, 0.2286, 0.2147, 0.2356, 0.2336, 0.2558, 0.2499, 0.2405, 0.2311, 0.2203, 0.2222, 0.2286, 0.2411, 0.2488, 0.2588, 0.2323, 0.2399, 0.212, 0.2311, 0.2203, 0.2499, 0.2405, 0.2663, 0.2253, 0.2474, 0.205, 0.2399, 0.212, 0.2588, 0.2323, 0.2713, 0.2206, 0.2525, 0.2003, 0.2474, 0.205, 0.2663, 0.2253, 0.273, 0.219, 0.2542, 0.1987, 0.2525, 0.2003, 0.2713, 0.2206, 0.2525, 0.2003, 0.2749, 0.1716, 0.2789, 0.1679, 0.2542, 0.1987, 0.2474, 0.205, 0.2637, 0.182, 0.2749, 0.1716, 0.2525, 0.2003, 0.2399, 0.212, 0.247, 0.1977, 0.2637, 0.182, 0.2474, 0.205, 0.2311, 0.2203, 0.2272, 0.2161, 0.247, 0.1977, 0.2399, 0.212, 0.2222, 0.2286, 0.2074, 0.2346, 0.2272, 0.2161, 0.2311, 0.2203, 0.2147, 0.2356, 0.1906, 0.2502, 0.2074, 0.2346, 0.2222, 0.2286, 0.2097, 0.2402, 0.1794, 0.2606, 0.1906, 0.2502, 0.2147, 0.2356, 0.2079, 0.2419, 0.1755, 0.2643, 0.1794, 0.2606, 0.2097, 0.2402, 0.2097, 0.2402, 0.1794, 0.2606, 0.1755, 0.2643, 0.2079, 0.2419, 0.2147, 0.2356, 0.1906, 0.2502, 0.1794, 0.2606, 0.2097, 0.2402, 0.2222, 0.2286, 0.2074, 0.2346, 0.1906, 0.2502, 0.2147, 0.2356, 0.2311, 0.2203, 0.2272, 0.2161, 0.2074, 0.2346, 0.2222, 0.2286, 0.2399, 0.212, 0.247, 0.1977, 0.2272, 0.2161, 0.2311, 0.2203, 0.2474, 0.205, 0.2637, 0.182, 0.247, 0.1977, 0.2399, 0.212, 0.2525, 0.2003, 0.2749, 0.1716, 0.2637, 0.182, 0.2474, 0.205, 0.2542, 0.1987, 0.2789, 0.1679, 0.2749, 0.1716, 0.2525, 0.2003, 0.2749, 0.1716, 0.2685, 0.1639, 0.2721, 0.1605, 0.2789, 0.1679, 0.2637, 0.182, 0.2572, 0.1744, 0.2685, 0.1639, 0.2749, 0.1716, 0.247, 0.1977, 0.2403, 0.1902, 0.2572, 0.1744, 0.2637, 0.182, 0.2272, 0.2161, 0.2203, 0.2088, 0.2403, 0.1902, 0.247, 0.1977, 0.2074, 0.2346, 0.2004, 0.2274, 0.2203, 0.2088, 0.2272, 0.2161, 0.1906, 0.2502, 0.1835, 0.2431, 0.2004, 0.2274, 0.2074, 0.2346, 0.1794, 0.2606, 0.1722, 0.2536, 0.1835, 0.2431, 0.1906, 0.2502, 0.1755, 0.2643, 0.1686, 0.257, 0.1722, 0.2536, 0.1794, 0.2606, 0.1794, 0.2606, 0.1722, 0.2536, 0.1686, 0.257, 0.1755, 0.2643, 0.1906, 0.2502, 0.1835, 0.2431, 0.1722, 0.2536, 0.1794, 0.2606, 0.2074, 0.2346, 0.2004, 0.2274, 0.1835, 0.2431, 0.1906, 0.2502, 0.2272, 0.2161, 0.2203, 0.2088, 0.2004, 0.2274, 0.2074, 0.2346, 0.247, 0.1977, 0.2403, 0.1902, 0.2203, 0.2088, 0.2272, 0.2161, 0.2637, 0.182, 0.2572, 0.1744, 0.2403, 0.1902, 0.247, 0.1977, 0.2749, 0.1716, 0.2685, 0.1639, 0.2572, 0.1744, 0.2637, 0.182, 0.2789, 0.1679, 0.2721, 0.1605, 0.2685, 0.1639, 0.2749, 0.1716, 0.2685, 0.1639, 0.2305, 0.1993, 0.2313, 0.1985, 0.2721, 0.1605, 0.2572, 0.1744, 0.2281, 0.2015, 0.2305, 0.1993, 0.2685, 0.1639, 0.2403, 0.1902, 0.2245, 0.2049, 0.2281, 0.2015, 0.2572, 0.1744, 0.2203, 0.2088, 0.2203, 0.2088, 0.2245, 0.2049, 0.2403, 0.1902, 0.2004, 0.2274, 0.2161, 0.2127, 0.2203, 0.2088, 0.2203, 0.2088, 0.1835, 0.2431, 0.2126, 0.216, 0.2161, 0.2127, 0.2004, 0.2274, 0.1722, 0.2536, 0.2102, 0.2182, 0.2126, 0.216, 0.1835, 0.2431, 0.1686, 0.257, 0.2093, 0.219, 0.2102, 0.2182, 0.1722, 0.2536, 0.1722, 0.2536, 0.2102, 0.2182, 0.2093, 0.219, 0.1686, 0.257, 0.1835, 0.2431, 0.2126, 0.216, 0.2102, 0.2182, 0.1722, 0.2536, 0.2004, 0.2274, 0.2161, 0.2127, 0.2126, 0.216, 0.1835, 0.2431, 0.2203, 0.2088, 0.2203, 0.2088, 0.2161, 0.2127, 0.2004, 0.2274, 0.2403, 0.1902, 0.2245, 0.2049, 0.2203, 0.2088, 0.2203, 0.2088, 0.2572, 0.1744, 0.2281, 0.2015, 0.2245, 0.2049, 0.2403, 0.1902, 0.2685, 0.1639, 0.2305, 0.1993, 0.2281, 0.2015, 0.2572, 0.1744, 0.2721, 0.1605, 0.2313, 0.1985, 0.2305, 0.1993, 0.2685, 0.1639, 0.2305, 0.1993, 0.1258, 0.08667, 0.1266, 0.08588, 0.2313, 0.1985, 0.2281, 0.2015, 0.1233, 0.08892, 0.1258, 0.08667, 0.2305, 0.1993, 0.2245, 0.2049, 0.1197, 0.09229, 0.1233, 0.08892, 0.2281, 0.2015, 0.2203, 0.2088, 0.1155, 0.09626, 0.1197, 0.09229, 0.2245, 0.2049, 0.2161, 0.2127, 0.1112, 0.1002, 0.1155, 0.09626, 0.2203, 0.2088, 0.2126, 0.216, 0.1076, 0.1036, 0.1112, 0.1002, 0.2161, 0.2127, 0.2102, 0.2182, 0.1052, 0.1059, 0.1076, 0.1036, 0.2126, 0.216, 0.2093, 0.219, 0.1043, 0.1066, 0.1052, 0.1059, 0.2102, 0.2182, 0.2102, 0.2182, 0.1052, 0.1059, 0.1043, 0.1066, 0.2093, 0.219, 0.2126, 0.216, 0.1076, 0.1036, 0.1052, 0.1059, 0.2102, 0.2182, 0.2161, 0.2127, 0.1112, 0.1002, 0.1076, 0.1036, 0.2126, 0.216, 0.2203, 0.2088, 0.1155, 0.09626, 0.1112, 0.1002, 0.2161, 0.2127, 0.2245, 0.2049, 0.1197, 0.09229, 0.1155, 0.09626, 0.2203, 0.2088, 0.2281, 0.2015, 0.1233, 0.08892, 0.1197, 0.09229, 0.2245, 0.2049, 0.2305, 0.1993, 0.1258, 0.08667, 0.1233, 0.08892, 0.2281, 0.2015, 0.2313, 0.1985, 0.1266, 0.08588, 0.1258, 0.08667, 0.2305, 0.1993, 0.1024, 0.1031, 0.09353, 0.1113, 0.09113, 0.1087, 0.09995, 0.1005, 0.14, 0.06802, 0.1379, 0.06995, 0.1355, 0.06737, 0.1376, 0.06544, 0.1128, 0.09337, 0.1232, 0.08367, 0.1208, 0.08109, 0.1104, 0.09079, 0.08764, 0.1168, 0.08557, 0.1187, 0.08316, 0.1161, 0.08523, 0.1142, 0.132, 0.07545, 0.1232, 0.08367, 0.1208, 0.08109, 0.1296, 0.07287, 0.132, 0.07545, 0.1379, 0.06995, 0.1355, 0.06737, 0.1296, 0.07287, 0.08764, 0.1168, 0.09353, 0.1113, 0.09113, 0.1087, 0.08523, 0.1142, 0.1128, 0.09337, 0.1024, 0.1031, 0.09995, 0.1005, 0.1104, 0.09079, 0.1024, 0.1031, 0.1128, 0.09337, 0.1104, 0.09079, 0.09995, 0.1005, 0.09353, 0.1113, 0.08764, 0.1168, 0.08523, 0.1142, 0.09113, 0.1087, 0.1379, 0.06995, 0.132, 0.07545, 0.1296, 0.07287, 0.1355, 0.06737, 0.1232, 0.08367, 0.132, 0.07545, 0.1296, 0.07287, 0.1208, 0.08109, 0.08557, 0.1187, 0.08764, 0.1168, 0.08523, 0.1142, 0.08316, 0.1161, 0.1379, 0.06995, 0.14, 0.06802, 0.1376, 0.06544, 0.1355, 0.06737, 0.1232, 0.08367, 0.1128, 0.09337, 0.1104, 0.09079, 0.1208, 0.08109, 0.08316, 0.1161, 0.08523, 0.1142, 0.1104, 0.09079, 0.1355, 0.06737, 0.1376, 0.06544, 0.1104, 0.09079, 0.1376, 0.06544, 0.1355, 0.06737, 0.1104, 0.09079, 0.08523, 0.1142, 0.08316, 0.1161, 0.1104, 0.09079, 0.1296, 0.07287, 0.1355, 0.06737, 0.1104, 0.09079, 0.09113, 0.1087, 0.08523, 0.1142, 0.1104, 0.09079, 0.1208, 0.08109, 0.1296, 0.07287, 0.1104, 0.09079, 0.09995, 0.1005, 0.09113, 0.1087, 0.1104, 0.09079, 0.1104, 0.09079, 0.1208, 0.08109, 0.1104, 0.09079, 0.1104, 0.09079, 0.09995, 0.1005, 0.1104, 0.09079, 0.09995, 0.1005, 0.1104, 0.09079, 0.1104, 0.09079, 0.1208, 0.08109, 0.1104, 0.09079, 0.1104, 0.09079, 0.09113, 0.1087, 0.09995, 0.1005, 0.1104, 0.09079, 0.1296, 0.07287, 0.1208, 0.08109, 0.1104, 0.09079, 0.08523, 0.1142, 0.09113, 0.1087, 0.1104, 0.09079, 0.1355, 0.06737, 0.1296, 0.07287, 0.1104, 0.09079, 0.8736, 0.9111, 0.8738, 0.911, 0.8743, 0.9105, 0.8748, 0.91, 0.875, 0.9098, 0.8743, 0.9105, 0.8748, 0.91, 0.8746, 0.9102, 0.8743, 0.9105, 0.8736, 0.9111, 0.8736, 0.9112, 0.8743, 0.9105, 0.8751, 0.9098, 0.875, 0.9098, 0.8743, 0.9105, 0.8743, 0.9105, 0.8746, 0.9102, 0.8743, 0.9105, 0.874, 0.9107, 0.8738, 0.911, 0.8743, 0.9105, 0.8738, 0.911, 0.874, 0.9107, 0.8743, 0.9105, 0.875, 0.9098, 0.8751, 0.9098, 0.8743, 0.9105, 0.8746, 0.9102, 0.8743, 0.9105, 0.8743, 0.9105, 0.8736, 0.9112, 0.8736, 0.9111, 0.8743, 0.9105, 0.8746, 0.9102, 0.8748, 0.91, 0.8743, 0.9105, 0.875, 0.9098, 0.8748, 0.91, 0.8743, 0.9105, 0.8738, 0.911, 0.8736, 0.9111, 0.8743, 0.9105, 0.874, 0.9107, 0.8743, 0.9105, 0.8743, 0.9105])
me_cylinder.materials.append(mat_material_001)
me_cylinder.use_remesh_preserve_volume = False
me_cylinder.use_remesh_preserve_attributes = False
me_cylinder.use_mirror_vertex_groups = False
me_cylinder.update()
me_plane_001 = bpy.data.meshes.new('Plane.001')
me_plane_001.from_pydata([(-1.0, -1.0, 0.0), (1.0, -1.0, 0.0), (-1.0, 1.0, 0.0), (1.0, 1.0, 0.0)], [], [(0, 1, 3, 2)])
me_plane_001.materials.append(mat_material_003)
me_plane_001.use_remesh_preserve_volume = False
me_plane_001.use_remesh_preserve_attributes = False
me_plane_001.use_mirror_vertex_groups = False
me_plane_001.update()

# ---- objects
ob_cylinder = bpy.data.objects.new('Cylinder', me_cylinder)
ob_lamp = bpy.data.objects.new('Lamp', light_lamp)
ob_camera = bpy.data.objects.new('Camera', cam_camera)
ob_plane = bpy.data.objects.new('Plane', me_plane_001)

# ---- transforms, parenting, visibility, modifiers, constraints
ob_cylinder.location = (-0.0203, 1.955e-07, 0.1443)
ob_cylinder.rotation_euler = (0.0, -0.0, 0.7987)
ob_cylinder.scale = (-0.1213, -0.1213, -0.1213)
ob_cylinder.lineart.crease_threshold = 0.0
ob_lamp.location = (1.258, -0.0356, 3.794)
ob_lamp.rotation_euler = (0.6503, 0.05522, 1.866)
ob_lamp.lock_rotations_4d = False
ob_lamp.empty_display_type = 'ARROWS'
ob_lamp.color = (0.0, 0.0, 0.0, 0.0)
ob_lamp.lineart.crease_threshold = 0.0
ob_camera.location = (7.123, -6.228, 6.253)
ob_camera.rotation_euler = (1.109, 0.0, 0.8149)
ob_camera.lock_rotations_4d = False
ob_camera.empty_display_type = 'ARROWS'
ob_camera.color = (0.0, 0.0, 0.0, 0.0)
ob_camera.display_type = 'WIRE'
ob_camera.lineart.crease_threshold = 0.0
ob_plane.location = (-0.05529, -0.3517, 0.01986)
ob_plane.scale = (4.279, 4.279, 4.279)
ob_plane.lineart.crease_threshold = 0.0

# ---- collection membership
col_collection_1.objects.link(ob_cylinder)
col_collection_1.objects.link(ob_lamp)
col_collection_1.objects.link(ob_camera)
col_collection_1.objects.link(ob_plane)

# ---- scene / render settings (as saved in the file)
scene.camera = ob_camera
scene.frame_start = 1; scene.frame_end = 250; scene.frame_set(1)
scene.render.engine = 'CYCLES'
scene.render.resolution_percentage = 50
scene.render.dither_intensity = 0.0
scene.cycles.use_denoising = False
scene.cycles.samples = 128
scene.cycles.sampling_pattern = 'TABULATED_SOBOL'
scene.cycles.use_adaptive_sampling = False
scene.cycles.use_light_tree = False
scene.cycles.blur_glossy = 0.0
scene.cycles.sample_clamp_indirect = 0.0
scene.view_settings.view_transform = 'Standard'
bpy.context.view_layer.update()
